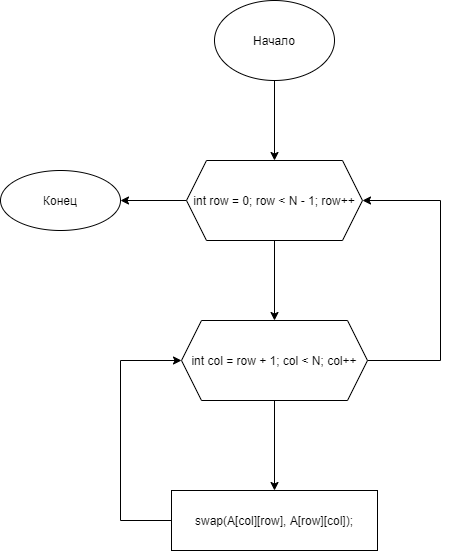

The diagram above was exported from draw.io. Its source (the exported page's mxGraphModel, read from the mxfile embedded in the PNG):
<mxGraphModel dx="1038" dy="649" grid="1" gridSize="10" guides="1" tooltips="1" connect="1" arrows="1" fold="1" page="1" pageScale="1" pageWidth="827" pageHeight="1169" math="0" shadow="0">
  <root>
    <mxCell id="0" />
    <mxCell id="1" parent="0" />
    <mxCell id="QXu7IuxyQGGjRz9U0iJn-7" value="" style="edgeStyle=orthogonalEdgeStyle;rounded=0;orthogonalLoop=1;jettySize=auto;html=1;" parent="1" source="QXu7IuxyQGGjRz9U0iJn-1" target="QXu7IuxyQGGjRz9U0iJn-6" edge="1">
      <mxGeometry relative="1" as="geometry" />
    </mxCell>
    <mxCell id="QXu7IuxyQGGjRz9U0iJn-1" value="Начало" style="ellipse;whiteSpace=wrap;html=1;" parent="1" vertex="1">
      <mxGeometry x="354" y="40" width="120" height="80" as="geometry" />
    </mxCell>
    <mxCell id="QXu7IuxyQGGjRz9U0iJn-9" value="" style="edgeStyle=orthogonalEdgeStyle;rounded=0;orthogonalLoop=1;jettySize=auto;html=1;" parent="1" source="QXu7IuxyQGGjRz9U0iJn-6" target="QXu7IuxyQGGjRz9U0iJn-8" edge="1">
      <mxGeometry relative="1" as="geometry" />
    </mxCell>
    <mxCell id="QXu7IuxyQGGjRz9U0iJn-16" value="" style="edgeStyle=orthogonalEdgeStyle;rounded=0;orthogonalLoop=1;jettySize=auto;html=1;" parent="1" source="QXu7IuxyQGGjRz9U0iJn-6" target="QXu7IuxyQGGjRz9U0iJn-15" edge="1">
      <mxGeometry relative="1" as="geometry" />
    </mxCell>
    <mxCell id="QXu7IuxyQGGjRz9U0iJn-6" value="int row = 0; row &lt; N - 1; row++" style="shape=hexagon;perimeter=hexagonPerimeter2;whiteSpace=wrap;html=1;fixedSize=1;" parent="1" vertex="1">
      <mxGeometry x="326" y="200" width="176" height="80" as="geometry" />
    </mxCell>
    <mxCell id="QXu7IuxyQGGjRz9U0iJn-11" value="" style="edgeStyle=orthogonalEdgeStyle;rounded=0;orthogonalLoop=1;jettySize=auto;html=1;" parent="1" source="QXu7IuxyQGGjRz9U0iJn-8" target="QXu7IuxyQGGjRz9U0iJn-10" edge="1">
      <mxGeometry relative="1" as="geometry" />
    </mxCell>
    <mxCell id="QXu7IuxyQGGjRz9U0iJn-13" style="edgeStyle=orthogonalEdgeStyle;rounded=0;orthogonalLoop=1;jettySize=auto;html=1;entryX=1;entryY=0.5;entryDx=0;entryDy=0;" parent="1" source="QXu7IuxyQGGjRz9U0iJn-8" target="QXu7IuxyQGGjRz9U0iJn-6" edge="1">
      <mxGeometry relative="1" as="geometry">
        <mxPoint x="580" y="240" as="targetPoint" />
        <Array as="points">
          <mxPoint x="580" y="400" />
          <mxPoint x="580" y="240" />
        </Array>
      </mxGeometry>
    </mxCell>
    <mxCell id="QXu7IuxyQGGjRz9U0iJn-8" value="int col = row + 1; col &lt; N; col++" style="shape=hexagon;perimeter=hexagonPerimeter2;whiteSpace=wrap;html=1;fixedSize=1;" parent="1" vertex="1">
      <mxGeometry x="321" y="360" width="186" height="80" as="geometry" />
    </mxCell>
    <mxCell id="QXu7IuxyQGGjRz9U0iJn-12" style="edgeStyle=orthogonalEdgeStyle;rounded=0;orthogonalLoop=1;jettySize=auto;html=1;entryX=0;entryY=0.5;entryDx=0;entryDy=0;" parent="1" source="QXu7IuxyQGGjRz9U0iJn-10" target="QXu7IuxyQGGjRz9U0iJn-8" edge="1">
      <mxGeometry relative="1" as="geometry">
        <mxPoint x="260" y="400" as="targetPoint" />
        <Array as="points">
          <mxPoint x="260" y="560" />
          <mxPoint x="260" y="400" />
        </Array>
      </mxGeometry>
    </mxCell>
    <mxCell id="QXu7IuxyQGGjRz9U0iJn-10" value="swap(A[col][row], A[row][col]);" style="whiteSpace=wrap;html=1;" parent="1" vertex="1">
      <mxGeometry x="311" y="530" width="206" height="60" as="geometry" />
    </mxCell>
    <mxCell id="QXu7IuxyQGGjRz9U0iJn-15" value="Конец" style="ellipse;whiteSpace=wrap;html=1;" parent="1" vertex="1">
      <mxGeometry x="140" y="210" width="120" height="60" as="geometry" />
    </mxCell>
  </root>
</mxGraphModel>